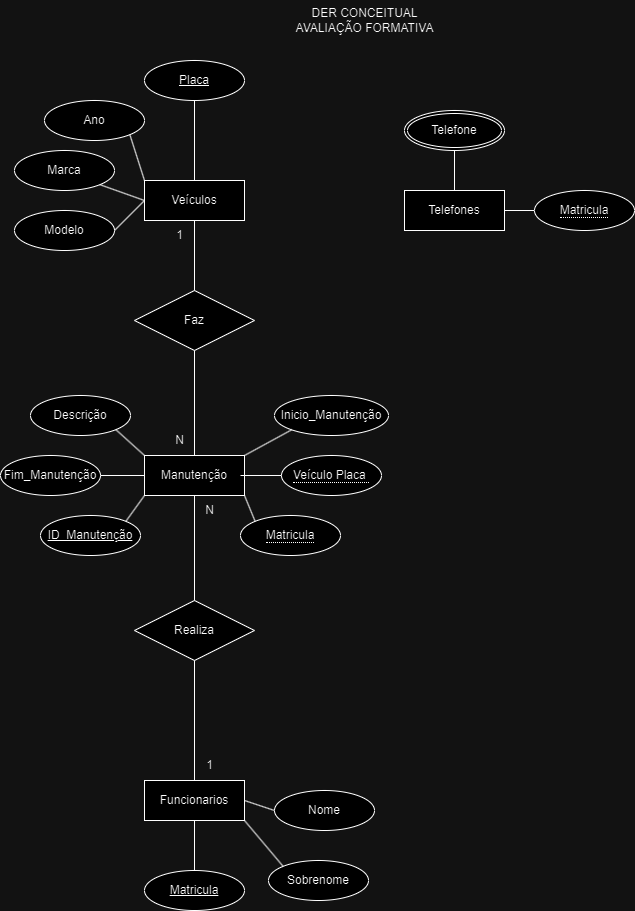

The diagram above was exported from draw.io. Its source (the exported page's mxGraphModel, read from the mxfile embedded in the PNG):
<mxGraphModel dx="2333" dy="1083" grid="1" gridSize="10" guides="1" tooltips="1" connect="1" arrows="1" fold="1" page="1" pageScale="1" pageWidth="827" pageHeight="1169" math="0" shadow="0">
  <root>
    <mxCell id="0" />
    <mxCell id="1" parent="0" />
    <mxCell id="q3kKPRIe3Ha51MTk76OH-1" value="DER CONCEITUAL&lt;div&gt;AVALIAÇÃO FORMATIVA&lt;/div&gt;" style="text;html=1;align=center;verticalAlign=middle;resizable=0;points=[];autosize=1;strokeColor=none;fillColor=none;" vertex="1" parent="1">
      <mxGeometry x="350" y="30" width="160" height="40" as="geometry" />
    </mxCell>
    <mxCell id="q3kKPRIe3Ha51MTk76OH-2" value="Funcionarios" style="whiteSpace=wrap;html=1;align=center;" vertex="1" parent="1">
      <mxGeometry x="210" y="810" width="100" height="40" as="geometry" />
    </mxCell>
    <mxCell id="q3kKPRIe3Ha51MTk76OH-3" value="Veículos" style="whiteSpace=wrap;html=1;align=center;" vertex="1" parent="1">
      <mxGeometry x="210" y="210" width="100" height="40" as="geometry" />
    </mxCell>
    <mxCell id="q3kKPRIe3Ha51MTk76OH-4" value="Manutenção" style="whiteSpace=wrap;html=1;align=center;" vertex="1" parent="1">
      <mxGeometry x="210" y="485" width="100" height="40" as="geometry" />
    </mxCell>
    <mxCell id="q3kKPRIe3Ha51MTk76OH-5" value="Telefones" style="whiteSpace=wrap;html=1;align=center;" vertex="1" parent="1">
      <mxGeometry x="470" y="220" width="100" height="40" as="geometry" />
    </mxCell>
    <mxCell id="q3kKPRIe3Ha51MTk76OH-6" value="Modelo" style="ellipse;whiteSpace=wrap;html=1;align=center;" vertex="1" parent="1">
      <mxGeometry x="80" y="240" width="100" height="40" as="geometry" />
    </mxCell>
    <mxCell id="q3kKPRIe3Ha51MTk76OH-7" value="Marca" style="ellipse;whiteSpace=wrap;html=1;align=center;" vertex="1" parent="1">
      <mxGeometry x="80" y="180" width="100" height="40" as="geometry" />
    </mxCell>
    <mxCell id="q3kKPRIe3Ha51MTk76OH-8" value="Ano" style="ellipse;whiteSpace=wrap;html=1;align=center;" vertex="1" parent="1">
      <mxGeometry x="110" y="130" width="100" height="40" as="geometry" />
    </mxCell>
    <mxCell id="q3kKPRIe3Ha51MTk76OH-9" value="Placa" style="ellipse;whiteSpace=wrap;html=1;align=center;fontStyle=4;" vertex="1" parent="1">
      <mxGeometry x="210" y="90" width="100" height="40" as="geometry" />
    </mxCell>
    <mxCell id="q3kKPRIe3Ha51MTk76OH-11" value="" style="endArrow=none;html=1;rounded=0;exitX=0;exitY=0.5;exitDx=0;exitDy=0;entryX=1;entryY=0.5;entryDx=0;entryDy=0;" edge="1" parent="1" source="q3kKPRIe3Ha51MTk76OH-3" target="q3kKPRIe3Ha51MTk76OH-6">
      <mxGeometry relative="1" as="geometry">
        <mxPoint x="350" y="230" as="sourcePoint" />
        <mxPoint x="510" y="230" as="targetPoint" />
      </mxGeometry>
    </mxCell>
    <mxCell id="q3kKPRIe3Ha51MTk76OH-12" value="" style="endArrow=none;html=1;rounded=0;entryX=1;entryY=1;entryDx=0;entryDy=0;" edge="1" parent="1" target="q3kKPRIe3Ha51MTk76OH-7">
      <mxGeometry relative="1" as="geometry">
        <mxPoint x="210" y="230" as="sourcePoint" />
        <mxPoint x="190" y="270" as="targetPoint" />
      </mxGeometry>
    </mxCell>
    <mxCell id="q3kKPRIe3Ha51MTk76OH-14" value="" style="endArrow=none;html=1;rounded=0;exitX=0;exitY=0;exitDx=0;exitDy=0;entryX=1;entryY=1;entryDx=0;entryDy=0;" edge="1" parent="1" source="q3kKPRIe3Ha51MTk76OH-3" target="q3kKPRIe3Ha51MTk76OH-8">
      <mxGeometry relative="1" as="geometry">
        <mxPoint x="230" y="250" as="sourcePoint" />
        <mxPoint x="200" y="280" as="targetPoint" />
      </mxGeometry>
    </mxCell>
    <mxCell id="q3kKPRIe3Ha51MTk76OH-15" value="" style="endArrow=none;html=1;rounded=0;exitX=0.5;exitY=0;exitDx=0;exitDy=0;entryX=0.5;entryY=1;entryDx=0;entryDy=0;" edge="1" parent="1" source="q3kKPRIe3Ha51MTk76OH-3" target="q3kKPRIe3Ha51MTk76OH-9">
      <mxGeometry relative="1" as="geometry">
        <mxPoint x="240" y="260" as="sourcePoint" />
        <mxPoint x="210" y="290" as="targetPoint" />
      </mxGeometry>
    </mxCell>
    <mxCell id="q3kKPRIe3Ha51MTk76OH-16" value="Matricula" style="ellipse;whiteSpace=wrap;html=1;align=center;fontStyle=4;" vertex="1" parent="1">
      <mxGeometry x="210" y="900" width="100" height="40" as="geometry" />
    </mxCell>
    <mxCell id="q3kKPRIe3Ha51MTk76OH-17" value="Nome" style="ellipse;whiteSpace=wrap;html=1;align=center;" vertex="1" parent="1">
      <mxGeometry x="340" y="820" width="100" height="40" as="geometry" />
    </mxCell>
    <mxCell id="q3kKPRIe3Ha51MTk76OH-18" value="Sobrenome" style="ellipse;whiteSpace=wrap;html=1;align=center;" vertex="1" parent="1">
      <mxGeometry x="334" y="890" width="100" height="40" as="geometry" />
    </mxCell>
    <mxCell id="q3kKPRIe3Ha51MTk76OH-19" value="" style="endArrow=none;html=1;rounded=0;exitX=0.5;exitY=0;exitDx=0;exitDy=0;entryX=0.5;entryY=1;entryDx=0;entryDy=0;" edge="1" parent="1" source="q3kKPRIe3Ha51MTk76OH-16" target="q3kKPRIe3Ha51MTk76OH-2">
      <mxGeometry relative="1" as="geometry">
        <mxPoint x="160" y="870" as="sourcePoint" />
        <mxPoint x="260" y="860" as="targetPoint" />
      </mxGeometry>
    </mxCell>
    <mxCell id="q3kKPRIe3Ha51MTk76OH-20" value="" style="endArrow=none;html=1;rounded=0;entryX=1;entryY=1;entryDx=0;entryDy=0;exitX=0;exitY=0;exitDx=0;exitDy=0;" edge="1" parent="1" source="q3kKPRIe3Ha51MTk76OH-18" target="q3kKPRIe3Ha51MTk76OH-2">
      <mxGeometry relative="1" as="geometry">
        <mxPoint x="270" y="780" as="sourcePoint" />
        <mxPoint x="270" y="830" as="targetPoint" />
      </mxGeometry>
    </mxCell>
    <mxCell id="q3kKPRIe3Ha51MTk76OH-21" value="" style="endArrow=none;html=1;rounded=0;entryX=1;entryY=0.5;entryDx=0;entryDy=0;exitX=0;exitY=0.5;exitDx=0;exitDy=0;" edge="1" parent="1" source="q3kKPRIe3Ha51MTk76OH-17" target="q3kKPRIe3Ha51MTk76OH-2">
      <mxGeometry relative="1" as="geometry">
        <mxPoint x="280" y="790" as="sourcePoint" />
        <mxPoint x="280" y="840" as="targetPoint" />
      </mxGeometry>
    </mxCell>
    <mxCell id="q3kKPRIe3Ha51MTk76OH-26" value="" style="endArrow=none;html=1;rounded=0;entryX=0.5;entryY=0;entryDx=0;entryDy=0;exitX=0.5;exitY=1;exitDx=0;exitDy=0;" edge="1" parent="1" source="q3kKPRIe3Ha51MTk76OH-47" target="q3kKPRIe3Ha51MTk76OH-5">
      <mxGeometry relative="1" as="geometry">
        <mxPoint x="520" y="179.9999999999999" as="sourcePoint" />
        <mxPoint x="550" y="80" as="targetPoint" />
      </mxGeometry>
    </mxCell>
    <mxCell id="q3kKPRIe3Ha51MTk76OH-27" value="" style="endArrow=none;html=1;rounded=0;entryX=1;entryY=0.5;entryDx=0;entryDy=0;exitX=0;exitY=0.5;exitDx=0;exitDy=0;" edge="1" parent="1" target="q3kKPRIe3Ha51MTk76OH-5">
      <mxGeometry relative="1" as="geometry">
        <mxPoint x="600" y="240" as="sourcePoint" />
        <mxPoint x="560" y="90" as="targetPoint" />
      </mxGeometry>
    </mxCell>
    <mxCell id="q3kKPRIe3Ha51MTk76OH-28" value="ID_Manutenção" style="ellipse;whiteSpace=wrap;html=1;align=center;fontStyle=4;" vertex="1" parent="1">
      <mxGeometry x="106" y="545" width="100" height="40" as="geometry" />
    </mxCell>
    <mxCell id="q3kKPRIe3Ha51MTk76OH-29" value="Inicio_Manutenção" style="ellipse;whiteSpace=wrap;html=1;align=center;" vertex="1" parent="1">
      <mxGeometry x="340" y="425" width="114" height="40" as="geometry" />
    </mxCell>
    <mxCell id="q3kKPRIe3Ha51MTk76OH-32" value="&lt;span style=&quot;border-bottom: 1px dotted&quot;&gt;Matricula&lt;/span&gt;" style="ellipse;whiteSpace=wrap;html=1;align=center;" vertex="1" parent="1">
      <mxGeometry x="306" y="545" width="100" height="40" as="geometry" />
    </mxCell>
    <mxCell id="q3kKPRIe3Ha51MTk76OH-33" value="&lt;span style=&quot;border-bottom: 1px dotted&quot;&gt;Matricula&lt;/span&gt;" style="ellipse;whiteSpace=wrap;html=1;align=center;" vertex="1" parent="1">
      <mxGeometry x="600" y="220" width="100" height="40" as="geometry" />
    </mxCell>
    <mxCell id="q3kKPRIe3Ha51MTk76OH-35" value="&lt;span style=&quot;border-bottom: 1px dotted&quot;&gt;Veículo Placa&amp;nbsp;&lt;/span&gt;" style="ellipse;whiteSpace=wrap;html=1;align=center;" vertex="1" parent="1">
      <mxGeometry x="347" y="485" width="100" height="40" as="geometry" />
    </mxCell>
    <mxCell id="q3kKPRIe3Ha51MTk76OH-36" value="Fim_Manutenção" style="ellipse;whiteSpace=wrap;html=1;align=center;" vertex="1" parent="1">
      <mxGeometry x="66" y="485" width="100" height="40" as="geometry" />
    </mxCell>
    <mxCell id="q3kKPRIe3Ha51MTk76OH-38" value="Descrição" style="ellipse;whiteSpace=wrap;html=1;align=center;" vertex="1" parent="1">
      <mxGeometry x="96" y="425" width="100" height="40" as="geometry" />
    </mxCell>
    <mxCell id="q3kKPRIe3Ha51MTk76OH-39" value="" style="endArrow=none;html=1;rounded=0;entryX=0;entryY=0.5;entryDx=0;entryDy=0;" edge="1" parent="1" target="q3kKPRIe3Ha51MTk76OH-35">
      <mxGeometry relative="1" as="geometry">
        <mxPoint x="306" y="505" as="sourcePoint" />
        <mxPoint x="456" y="505" as="targetPoint" />
      </mxGeometry>
    </mxCell>
    <mxCell id="q3kKPRIe3Ha51MTk76OH-42" value="" style="endArrow=none;html=1;rounded=0;entryX=0;entryY=1;entryDx=0;entryDy=0;exitX=1;exitY=0;exitDx=0;exitDy=0;" edge="1" parent="1" source="q3kKPRIe3Ha51MTk76OH-28" target="q3kKPRIe3Ha51MTk76OH-4">
      <mxGeometry relative="1" as="geometry">
        <mxPoint x="216" y="555" as="sourcePoint" />
        <mxPoint x="257" y="555" as="targetPoint" />
      </mxGeometry>
    </mxCell>
    <mxCell id="q3kKPRIe3Ha51MTk76OH-43" value="" style="endArrow=none;html=1;rounded=0;entryX=0;entryY=0.5;entryDx=0;entryDy=0;" edge="1" parent="1" target="q3kKPRIe3Ha51MTk76OH-4">
      <mxGeometry relative="1" as="geometry">
        <mxPoint x="166" y="505" as="sourcePoint" />
        <mxPoint x="196" y="504.76" as="targetPoint" />
      </mxGeometry>
    </mxCell>
    <mxCell id="q3kKPRIe3Ha51MTk76OH-44" value="" style="endArrow=none;html=1;rounded=0;entryX=0;entryY=1;entryDx=0;entryDy=0;exitX=1;exitY=0;exitDx=0;exitDy=0;" edge="1" parent="1" source="q3kKPRIe3Ha51MTk76OH-4" target="q3kKPRIe3Ha51MTk76OH-29">
      <mxGeometry relative="1" as="geometry">
        <mxPoint x="276" y="464.52" as="sourcePoint" />
        <mxPoint x="317" y="464.52" as="targetPoint" />
      </mxGeometry>
    </mxCell>
    <mxCell id="q3kKPRIe3Ha51MTk76OH-45" value="" style="endArrow=none;html=1;rounded=0;entryX=0;entryY=0;entryDx=0;entryDy=0;exitX=1;exitY=1;exitDx=0;exitDy=0;" edge="1" parent="1" source="q3kKPRIe3Ha51MTk76OH-4" target="q3kKPRIe3Ha51MTk76OH-32">
      <mxGeometry relative="1" as="geometry">
        <mxPoint x="296" y="525" as="sourcePoint" />
        <mxPoint x="337" y="525" as="targetPoint" />
      </mxGeometry>
    </mxCell>
    <mxCell id="q3kKPRIe3Ha51MTk76OH-46" value="" style="endArrow=none;html=1;rounded=0;entryX=0;entryY=0;entryDx=0;entryDy=0;exitX=1;exitY=1;exitDx=0;exitDy=0;" edge="1" parent="1" source="q3kKPRIe3Ha51MTk76OH-38" target="q3kKPRIe3Ha51MTk76OH-4">
      <mxGeometry relative="1" as="geometry">
        <mxPoint x="176" y="475" as="sourcePoint" />
        <mxPoint x="217" y="475" as="targetPoint" />
      </mxGeometry>
    </mxCell>
    <mxCell id="q3kKPRIe3Ha51MTk76OH-47" value="Telefone" style="ellipse;shape=doubleEllipse;margin=3;whiteSpace=wrap;html=1;align=center;" vertex="1" parent="1">
      <mxGeometry x="470" y="140" width="100" height="40" as="geometry" />
    </mxCell>
    <mxCell id="q3kKPRIe3Ha51MTk76OH-48" value="Faz" style="shape=rhombus;perimeter=rhombusPerimeter;whiteSpace=wrap;html=1;align=center;" vertex="1" parent="1">
      <mxGeometry x="200" y="320" width="120" height="60" as="geometry" />
    </mxCell>
    <mxCell id="q3kKPRIe3Ha51MTk76OH-49" value="" style="endArrow=none;html=1;rounded=0;exitX=0.5;exitY=0;exitDx=0;exitDy=0;entryX=0.5;entryY=1;entryDx=0;entryDy=0;" edge="1" parent="1" source="q3kKPRIe3Ha51MTk76OH-48" target="q3kKPRIe3Ha51MTk76OH-3">
      <mxGeometry width="50" height="50" relative="1" as="geometry">
        <mxPoint x="560" y="320" as="sourcePoint" />
        <mxPoint x="610" y="270" as="targetPoint" />
      </mxGeometry>
    </mxCell>
    <mxCell id="q3kKPRIe3Ha51MTk76OH-50" value="" style="endArrow=none;html=1;rounded=0;exitX=0.5;exitY=0;exitDx=0;exitDy=0;entryX=0.5;entryY=1;entryDx=0;entryDy=0;" edge="1" parent="1" source="q3kKPRIe3Ha51MTk76OH-4" target="q3kKPRIe3Ha51MTk76OH-48">
      <mxGeometry relative="1" as="geometry">
        <mxPoint x="500" y="290" as="sourcePoint" />
        <mxPoint x="660" y="290" as="targetPoint" />
      </mxGeometry>
    </mxCell>
    <mxCell id="q3kKPRIe3Ha51MTk76OH-51" value="1" style="text;html=1;align=center;verticalAlign=middle;resizable=0;points=[];autosize=1;strokeColor=none;fillColor=none;" vertex="1" parent="1">
      <mxGeometry x="230" y="250" width="30" height="30" as="geometry" />
    </mxCell>
    <mxCell id="q3kKPRIe3Ha51MTk76OH-52" value="N" style="text;html=1;align=center;verticalAlign=middle;resizable=0;points=[];autosize=1;strokeColor=none;fillColor=none;" vertex="1" parent="1">
      <mxGeometry x="230" y="455" width="30" height="30" as="geometry" />
    </mxCell>
    <mxCell id="q3kKPRIe3Ha51MTk76OH-54" value="Realiza" style="shape=rhombus;perimeter=rhombusPerimeter;whiteSpace=wrap;html=1;align=center;" vertex="1" parent="1">
      <mxGeometry x="200" y="630" width="120" height="60" as="geometry" />
    </mxCell>
    <mxCell id="q3kKPRIe3Ha51MTk76OH-55" value="" style="endArrow=none;html=1;rounded=0;entryX=0.5;entryY=1;entryDx=0;entryDy=0;" edge="1" parent="1" target="q3kKPRIe3Ha51MTk76OH-4">
      <mxGeometry relative="1" as="geometry">
        <mxPoint x="260" y="630" as="sourcePoint" />
        <mxPoint x="550" y="690" as="targetPoint" />
      </mxGeometry>
    </mxCell>
    <mxCell id="q3kKPRIe3Ha51MTk76OH-56" value="" style="endArrow=none;html=1;rounded=0;exitX=0.5;exitY=0;exitDx=0;exitDy=0;" edge="1" parent="1" source="q3kKPRIe3Ha51MTk76OH-2">
      <mxGeometry relative="1" as="geometry">
        <mxPoint x="259.43" y="795" as="sourcePoint" />
        <mxPoint x="260" y="690" as="targetPoint" />
      </mxGeometry>
    </mxCell>
    <mxCell id="q3kKPRIe3Ha51MTk76OH-57" value="1" style="text;html=1;align=center;verticalAlign=middle;resizable=0;points=[];autosize=1;strokeColor=none;fillColor=none;" vertex="1" parent="1">
      <mxGeometry x="260" y="780" width="30" height="30" as="geometry" />
    </mxCell>
    <mxCell id="q3kKPRIe3Ha51MTk76OH-58" value="N" style="text;html=1;align=center;verticalAlign=middle;resizable=0;points=[];autosize=1;strokeColor=none;fillColor=none;" vertex="1" parent="1">
      <mxGeometry x="260" y="525" width="30" height="30" as="geometry" />
    </mxCell>
  </root>
</mxGraphModel>